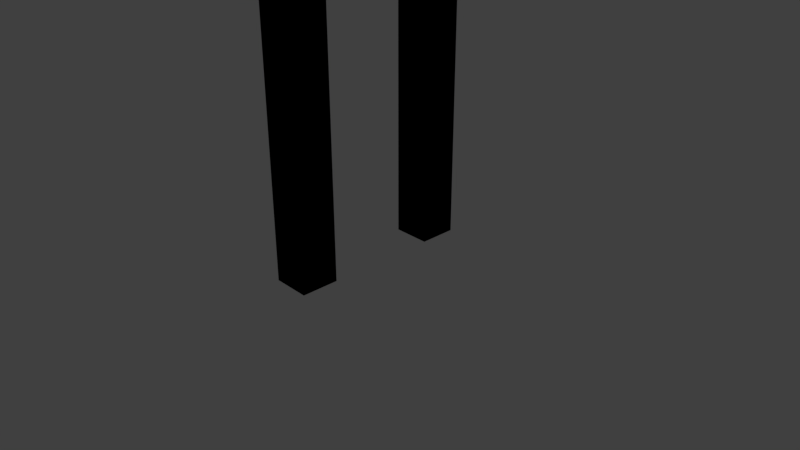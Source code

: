 # Source: doorframe.blend  (saved by Blender 2.79.0; exported with 4.5.12 LTS)
import bpy
from mathutils import Matrix  # noqa: F401  (used for matrix-valued properties, if any)

bpy.ops.wm.read_factory_settings(use_empty=True)
scene = bpy.context.scene
scene.name = 'Scene'

# ---- collections
col_collection_1 = bpy.data.collections.new('Collection 1'); scene.collection.children.link(col_collection_1)

# ---- materials (node trees are filled in below, after node groups)
mat_material = bpy.data.materials.new('Material')
mat_material.alpha_threshold = 0.0
mat_material.use_transparent_shadow = False
mat_material.roughness = 0.5
mat_material.line_color = (0.0, 0.0, 0.0, 1.0)

# ---- material node trees

# ---- world
world_world = bpy.data.worlds.new('World'); scene.world = world_world
world_world.color = (0.05088, 0.05088, 0.05088)
world_world.use_sun_shadow = False
world_world.sun_shadow_jitter_overblur = 0.0
world_world.cycles.sampling_method = 'MANUAL'

# ---- cameras
cam_camera = bpy.data.cameras.new('Camera')
cam_camera.clip_end = 100.0
cam_camera.lens = 35.0
cam_camera.sensor_width = 32.0
cam_camera.sensor_height = 18.0
cam_camera.ortho_scale = 7.314
cam_camera.dof.focus_distance = 0.0
cam_camera.dof.aperture_fstop = 128.0

# ---- lights
light_lamp = bpy.data.lights.new('Lamp', 'POINT')
light_lamp.transmission_factor = 0.0
light_lamp.cutoff_distance = 30.0
light_lamp.energy = 100.0
light_lamp.shadow_buffer_clip_start = 1.001
light_lamp.shadow_soft_size = 0.1
light_lamp.shadow_maximum_resolution = 0.006
light_lamp.use_absolute_resolution = True

# ---- meshes
me_cube = bpy.data.meshes.new('Cube')
me_cube.from_pydata([(0.25, -0.75, 0.0), (-0.25, -0.75, 0.0), (-0.25, -1.25, 0.0), (0.25, -1.25, 0.0), (0.25, 0.75, 0.0), (-0.25, 0.75, 0.0), (-0.25, 1.25, 0.0), (0.25, 1.25, 0.0), (0.25, -0.75, 5.0), (-0.25, -0.75, 5.0), (-0.25, -1.25, 5.0), (0.25, -1.25, 5.0), (0.25, 0.75, 5.0), (-0.25, 0.75, 5.0), (-0.25, 1.25, 5.0), (0.25, 1.25, 5.0), (-0.25, -1.25, 5.5), (0.25, -1.25, 5.5), (-0.25, 1.25, 5.5), (0.25, 1.25, 5.5), (0.25, -0.75, 0.0), (-0.25, -0.75, 0.0), (-0.25, -1.25, 0.0), (0.25, -1.25, 0.0), (0.25, 0.75, 0.0), (-0.25, 0.75, 0.0), (-0.25, 1.25, 0.0), (0.25, 1.25, 0.0), (0.25, -0.75, 5.0), (-0.25, -0.75, 5.0), (-0.25, -1.25, 5.0), (0.25, -1.25, 5.0), (0.25, 0.75, 5.0), (-0.25, 0.75, 5.0), (-0.25, 1.25, 5.0), (0.25, 1.25, 5.0), (-0.25, -1.25, 5.5), (0.25, -1.25, 5.5), (-0.25, 1.25, 5.5), (0.25, 1.25, 5.5)], [], [(1, 0, 3, 2), (5, 4, 7, 6), (9, 8, 11, 10), (13, 12, 15, 14), (10, 11, 15, 14), (16, 17, 19, 18), (15, 11, 17, 19), (17, 11, 10, 16), (15, 19, 18, 14), (14, 18, 16, 10), (1, 2, 10, 9), (3, 11, 10, 2), (0, 1, 9, 8), (3, 0, 8, 11), (5, 6, 14, 13), (4, 5, 13, 12), (7, 15, 14, 6), (7, 4, 12, 15), (21, 22, 23, 20), (25, 26, 27, 24), (29, 30, 31, 28), (33, 34, 35, 32), (30, 34, 35, 31), (36, 38, 39, 37), (35, 39, 37, 31), (37, 36, 30, 31), (35, 34, 38, 39), (34, 30, 36, 38), (21, 29, 30, 22), (23, 22, 30, 31), (20, 28, 29, 21), (23, 31, 28, 20), (25, 33, 34, 26), (24, 32, 33, 25), (27, 26, 34, 35), (27, 35, 32, 24)])
me_cube.materials.append(mat_material)
me_cube.use_remesh_preserve_volume = False
me_cube.use_remesh_preserve_attributes = False
me_cube.use_mirror_vertex_groups = False
me_cube.update()

# ---- objects
ob_cube = bpy.data.objects.new('Cube', me_cube)
ob_lamp = bpy.data.objects.new('Lamp', light_lamp)
ob_camera = bpy.data.objects.new('Camera', cam_camera)

# ---- transforms, parenting, visibility, modifiers, constraints
ob_cube.location = (0.0, 0.0, 0.0)
ob_cube.lock_rotations_4d = False
ob_cube.empty_display_type = 'ARROWS'
ob_cube.lineart.crease_threshold = 0.0
ob_lamp.location = (4.076, 1.005, 5.904)
ob_lamp.rotation_euler = (0.6503, 0.05522, 1.866)
ob_lamp.lock_rotations_4d = False
ob_lamp.empty_display_type = 'ARROWS'
ob_lamp.color = (0.0, 0.0, 0.0, 0.0)
ob_lamp.lineart.crease_threshold = 0.0
ob_camera.location = (7.481, -6.508, 5.344)
ob_camera.rotation_euler = (1.109, 0.0, 0.8149)
ob_camera.lock_rotations_4d = False
ob_camera.empty_display_type = 'ARROWS'
ob_camera.color = (0.0, 0.0, 0.0, 0.0)
ob_camera.display_type = 'WIRE'
ob_camera.lineart.crease_threshold = 0.0

# ---- collection membership
col_collection_1.objects.link(ob_cube)
col_collection_1.objects.link(ob_lamp)
col_collection_1.objects.link(ob_camera)

# ---- scene / render settings (as saved in the file)
scene.camera = ob_camera
scene.frame_start = 1; scene.frame_end = 250; scene.frame_set(1)
scene.render.engine = 'BLENDER_EEVEE_NEXT'
scene.render.resolution_percentage = 50
scene.render.dither_intensity = 0.0
scene.cycles.use_denoising = False
scene.cycles.samples = 128
scene.cycles.sampling_pattern = 'TABULATED_SOBOL'
scene.cycles.use_adaptive_sampling = False
scene.cycles.use_light_tree = False
scene.cycles.blur_glossy = 0.0
scene.cycles.sample_clamp_indirect = 0.0
scene.view_settings.view_transform = 'Standard'
bpy.context.view_layer.update()
